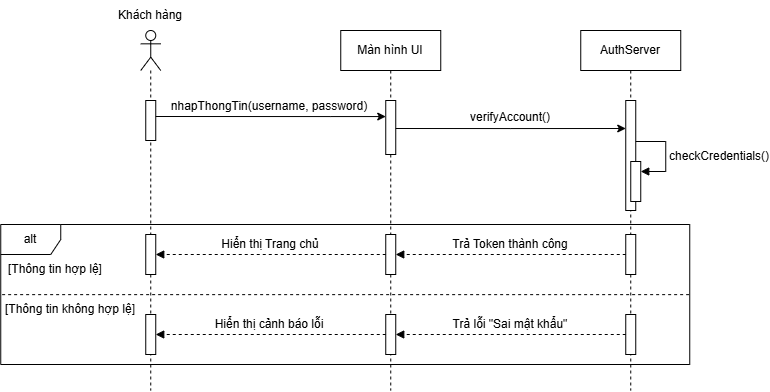

The diagram above was exported from draw.io. Its source (the exported page's mxGraphModel, read from the mxfile embedded in the PNG):
<mxGraphModel dx="1193" dy="767" grid="1" gridSize="10" guides="1" tooltips="1" connect="1" arrows="1" fold="1" page="1" pageScale="1" pageWidth="850" pageHeight="1100" math="0" shadow="0">
  <root>
    <mxCell id="0" />
    <mxCell id="1" parent="0" />
    <mxCell id="hinD-lY3f7VIxLJga26G-1" parent="1" style="shape=umlLifeline;perimeter=lifelinePerimeter;whiteSpace=wrap;html=1;container=1;dropTarget=0;collapsible=0;recursiveResize=0;outlineConnect=0;portConstraint=eastwest;newEdgeStyle={&quot;curved&quot;:0,&quot;rounded&quot;:0};participant=umlActor;" value="" vertex="1">
      <mxGeometry height="360" width="20" x="150" y="470" as="geometry" />
    </mxCell>
    <mxCell id="hinD-lY3f7VIxLJga26G-2" parent="hinD-lY3f7VIxLJga26G-1" style="html=1;points=[[0,0,0,0,5],[0,1,0,0,-5],[1,0,0,0,5],[1,1,0,0,-5]];perimeter=orthogonalPerimeter;outlineConnect=0;targetShapes=umlLifeline;portConstraint=eastwest;newEdgeStyle={&quot;curved&quot;:0,&quot;rounded&quot;:0};" value="" vertex="1">
      <mxGeometry height="40" width="10" x="5" y="70" as="geometry" />
    </mxCell>
    <mxCell id="hinD-lY3f7VIxLJga26G-150" parent="hinD-lY3f7VIxLJga26G-1" style="html=1;points=[[0,0,0,0,5],[0,1,0,0,-5],[1,0,0,0,5],[1,1,0,0,-5]];perimeter=orthogonalPerimeter;outlineConnect=0;targetShapes=umlLifeline;portConstraint=eastwest;newEdgeStyle={&quot;curved&quot;:0,&quot;rounded&quot;:0};" value="" vertex="1">
      <mxGeometry height="40" width="10" x="5" y="284" as="geometry" />
    </mxCell>
    <mxCell id="hinD-lY3f7VIxLJga26G-10" parent="1" style="shape=umlLifeline;perimeter=lifelinePerimeter;whiteSpace=wrap;html=1;container=1;dropTarget=0;collapsible=0;recursiveResize=0;outlineConnect=0;portConstraint=eastwest;newEdgeStyle={&quot;curved&quot;:0,&quot;rounded&quot;:0};" value="Màn hình UI" vertex="1">
      <mxGeometry height="360" width="100" x="350" y="470" as="geometry" />
    </mxCell>
    <mxCell id="hinD-lY3f7VIxLJga26G-20" parent="hinD-lY3f7VIxLJga26G-10" style="html=1;points=[[0,0,0,0,5],[0,1,0,0,-5],[1,0,0,0,5],[1,1,0,0,-5]];perimeter=orthogonalPerimeter;outlineConnect=0;targetShapes=umlLifeline;portConstraint=eastwest;newEdgeStyle={&quot;curved&quot;:0,&quot;rounded&quot;:0};" value="" vertex="1">
      <mxGeometry height="54" width="10" x="45" y="70" as="geometry" />
    </mxCell>
    <mxCell id="hinD-lY3f7VIxLJga26G-139" parent="hinD-lY3f7VIxLJga26G-10" style="html=1;points=[[0,0,0,0,5],[0,1,0,0,-5],[1,0,0,0,5],[1,1,0,0,-5]];perimeter=orthogonalPerimeter;outlineConnect=0;targetShapes=umlLifeline;portConstraint=eastwest;newEdgeStyle={&quot;curved&quot;:0,&quot;rounded&quot;:0};" value="" vertex="1">
      <mxGeometry height="40" width="10" x="45" y="204" as="geometry" />
    </mxCell>
    <mxCell id="hinD-lY3f7VIxLJga26G-141" parent="hinD-lY3f7VIxLJga26G-10" style="html=1;points=[[0,0,0,0,5],[0,1,0,0,-5],[1,0,0,0,5],[1,1,0,0,-5]];perimeter=orthogonalPerimeter;outlineConnect=0;targetShapes=umlLifeline;portConstraint=eastwest;newEdgeStyle={&quot;curved&quot;:0,&quot;rounded&quot;:0};" value="" vertex="1">
      <mxGeometry height="40" width="10" x="45" y="284" as="geometry" />
    </mxCell>
    <mxCell id="hinD-lY3f7VIxLJga26G-146" parent="hinD-lY3f7VIxLJga26G-10" style="html=1;points=[[0,0,0,0,5],[0,1,0,0,-5],[1,0,0,0,5],[1,1,0,0,-5]];perimeter=orthogonalPerimeter;outlineConnect=0;targetShapes=umlLifeline;portConstraint=eastwest;newEdgeStyle={&quot;curved&quot;:0,&quot;rounded&quot;:0};" value="" vertex="1">
      <mxGeometry height="40" width="10" x="-195" y="204" as="geometry" />
    </mxCell>
    <mxCell id="hinD-lY3f7VIxLJga26G-159" edge="1" parent="hinD-lY3f7VIxLJga26G-10" source="hinD-lY3f7VIxLJga26G-139" style="html=1;verticalAlign=bottom;labelBackgroundColor=none;endArrow=block;endFill=1;dashed=1;rounded=0;" target="hinD-lY3f7VIxLJga26G-146" value="">
      <mxGeometry relative="1" width="160" as="geometry">
        <mxPoint x="55" y="314" as="sourcePoint" />
        <mxPoint x="-175" y="314" as="targetPoint" />
      </mxGeometry>
    </mxCell>
    <mxCell id="hinD-lY3f7VIxLJga26G-11" parent="1" style="shape=umlLifeline;perimeter=lifelinePerimeter;whiteSpace=wrap;html=1;container=1;dropTarget=0;collapsible=0;recursiveResize=0;outlineConnect=0;portConstraint=eastwest;newEdgeStyle={&quot;curved&quot;:0,&quot;rounded&quot;:0};" value="AuthServer" vertex="1">
      <mxGeometry height="360" width="100" x="590" y="470" as="geometry" />
    </mxCell>
    <mxCell id="hinD-lY3f7VIxLJga26G-58" parent="hinD-lY3f7VIxLJga26G-11" style="html=1;points=[[0,0,0,0,5],[0,1,0,0,-5],[1,0,0,0,5],[1,1,0,0,-5]];perimeter=orthogonalPerimeter;outlineConnect=0;targetShapes=umlLifeline;portConstraint=eastwest;newEdgeStyle={&quot;curved&quot;:0,&quot;rounded&quot;:0};" value="" vertex="1">
      <mxGeometry height="110" width="10" x="45" y="70" as="geometry" />
    </mxCell>
    <mxCell id="hinD-lY3f7VIxLJga26G-136" parent="hinD-lY3f7VIxLJga26G-11" style="html=1;points=[[0,0,0,0,5],[0,1,0,0,-5],[1,0,0,0,5],[1,1,0,0,-5]];perimeter=orthogonalPerimeter;outlineConnect=0;targetShapes=umlLifeline;portConstraint=eastwest;newEdgeStyle={&quot;curved&quot;:0,&quot;rounded&quot;:0};" value="" vertex="1">
      <mxGeometry height="40" width="10" x="50" y="131" as="geometry" />
    </mxCell>
    <mxCell id="hinD-lY3f7VIxLJga26G-137" edge="1" parent="hinD-lY3f7VIxLJga26G-11" style="html=1;align=left;spacingLeft=2;endArrow=block;rounded=0;edgeStyle=orthogonalEdgeStyle;curved=0;rounded=0;" target="hinD-lY3f7VIxLJga26G-136" value="">
      <mxGeometry relative="1" as="geometry">
        <Array as="points">
          <mxPoint x="85" y="141" />
        </Array>
        <mxPoint x="55" y="111" as="sourcePoint" />
      </mxGeometry>
    </mxCell>
    <mxCell id="hinD-lY3f7VIxLJga26G-140" parent="hinD-lY3f7VIxLJga26G-11" style="html=1;points=[[0,0,0,0,5],[0,1,0,0,-5],[1,0,0,0,5],[1,1,0,0,-5]];perimeter=orthogonalPerimeter;outlineConnect=0;targetShapes=umlLifeline;portConstraint=eastwest;newEdgeStyle={&quot;curved&quot;:0,&quot;rounded&quot;:0};" value="" vertex="1">
      <mxGeometry height="40" width="10" x="45" y="204" as="geometry" />
    </mxCell>
    <mxCell id="hinD-lY3f7VIxLJga26G-142" parent="hinD-lY3f7VIxLJga26G-11" style="html=1;points=[[0,0,0,0,5],[0,1,0,0,-5],[1,0,0,0,5],[1,1,0,0,-5]];perimeter=orthogonalPerimeter;outlineConnect=0;targetShapes=umlLifeline;portConstraint=eastwest;newEdgeStyle={&quot;curved&quot;:0,&quot;rounded&quot;:0};" value="" vertex="1">
      <mxGeometry height="40" width="10" x="45" y="284" as="geometry" />
    </mxCell>
    <mxCell id="hinD-lY3f7VIxLJga26G-13" parent="1" style="text;html=1;whiteSpace=wrap;strokeColor=none;fillColor=none;align=center;verticalAlign=middle;rounded=0;" value="Khách hàng" vertex="1">
      <mxGeometry height="30" width="90" x="115" y="440" as="geometry" />
    </mxCell>
    <mxCell id="hinD-lY3f7VIxLJga26G-21" edge="1" parent="1" style="edgeStyle=orthogonalEdgeStyle;rounded=0;orthogonalLoop=1;jettySize=auto;html=1;curved=0;" target="hinD-lY3f7VIxLJga26G-20">
      <mxGeometry relative="1" as="geometry">
        <Array as="points">
          <mxPoint x="340" y="556" />
          <mxPoint x="340" y="556" />
        </Array>
        <mxPoint x="165.0000000000001" y="556" as="sourcePoint" />
        <mxPoint x="285.0000000000001" y="556" as="targetPoint" />
      </mxGeometry>
    </mxCell>
    <mxCell id="hinD-lY3f7VIxLJga26G-57" parent="1" style="text;html=1;whiteSpace=wrap;strokeColor=none;fillColor=none;align=center;verticalAlign=middle;rounded=0;" value="nhapThongTin(username, password)" vertex="1">
      <mxGeometry height="30" width="202" x="178" y="531" as="geometry" />
    </mxCell>
    <mxCell id="hinD-lY3f7VIxLJga26G-60" edge="1" parent="1" style="edgeStyle=orthogonalEdgeStyle;rounded=0;orthogonalLoop=1;jettySize=auto;html=1;curved=0;">
      <mxGeometry relative="1" as="geometry">
        <Array as="points">
          <mxPoint x="520" y="568" />
          <mxPoint x="520" y="568" />
        </Array>
        <mxPoint x="405" y="568" as="sourcePoint" />
        <mxPoint x="635" y="568" as="targetPoint" />
      </mxGeometry>
    </mxCell>
    <mxCell id="hinD-lY3f7VIxLJga26G-135" parent="1" style="text;html=1;whiteSpace=wrap;strokeColor=none;fillColor=none;align=center;verticalAlign=middle;rounded=0;" value="verifyAccount()" vertex="1">
      <mxGeometry height="30" width="60" x="490" y="542" as="geometry" />
    </mxCell>
    <mxCell id="hinD-lY3f7VIxLJga26G-138" parent="1" style="text;html=1;whiteSpace=wrap;strokeColor=none;fillColor=none;align=center;verticalAlign=middle;rounded=0;" value="checkCredentials()" vertex="1">
      <mxGeometry height="30" width="60" x="699" y="581" as="geometry" />
    </mxCell>
    <mxCell id="hinD-lY3f7VIxLJga26G-144" parent="1" style="text;html=1;whiteSpace=wrap;strokeColor=none;fillColor=none;align=center;verticalAlign=middle;rounded=0;" value="Trả Token thành công" vertex="1">
      <mxGeometry height="30" width="130" x="455" y="669" as="geometry" />
    </mxCell>
    <mxCell id="hinD-lY3f7VIxLJga26G-145" parent="1" style="text;html=1;whiteSpace=wrap;strokeColor=none;fillColor=none;align=center;verticalAlign=middle;rounded=0;" value="Trả lỗi &quot;Sai mật khẩu&quot;" vertex="1">
      <mxGeometry height="30" width="130" x="455" y="749" as="geometry" />
    </mxCell>
    <mxCell id="hinD-lY3f7VIxLJga26G-149" parent="1" style="text;html=1;whiteSpace=wrap;strokeColor=none;fillColor=none;align=center;verticalAlign=middle;rounded=0;" value="Hiển thị Trang chủ" vertex="1">
      <mxGeometry height="30" width="100" x="230" y="669" as="geometry" />
    </mxCell>
    <mxCell id="hinD-lY3f7VIxLJga26G-152" parent="1" style="text;html=1;whiteSpace=wrap;strokeColor=none;fillColor=none;align=center;verticalAlign=middle;rounded=0;" value="Hiển thị cảnh báo lỗi" vertex="1">
      <mxGeometry height="30" width="116" x="221" y="749" as="geometry" />
    </mxCell>
    <mxCell id="hinD-lY3f7VIxLJga26G-153" parent="1" style="shape=umlFrame;whiteSpace=wrap;html=1;pointerEvents=0;" value="alt" vertex="1">
      <mxGeometry height="140" width="689" x="10" y="664" as="geometry" />
    </mxCell>
    <mxCell id="hinD-lY3f7VIxLJga26G-154" edge="1" parent="1" source="hinD-lY3f7VIxLJga26G-153" style="edgeStyle=none;orthogonalLoop=1;jettySize=auto;html=1;rounded=0;entryX=1.001;entryY=0.501;entryDx=0;entryDy=0;entryPerimeter=0;exitX=0.002;exitY=0.501;exitDx=0;exitDy=0;exitPerimeter=0;endArrow=none;endFill=0;dashed=1;" target="hinD-lY3f7VIxLJga26G-153" value="">
      <mxGeometry relative="1" width="100" as="geometry">
        <Array as="points" />
        <mxPoint x="250" y="444" as="sourcePoint" />
        <mxPoint x="350" y="444" as="targetPoint" />
      </mxGeometry>
    </mxCell>
    <mxCell id="hinD-lY3f7VIxLJga26G-156" parent="1" style="text;html=1;whiteSpace=wrap;strokeColor=none;fillColor=none;align=center;verticalAlign=middle;rounded=0;" value="[Thông tin hợp lệ]" vertex="1">
      <mxGeometry height="30" width="110" x="10" y="694" as="geometry" />
    </mxCell>
    <mxCell id="hinD-lY3f7VIxLJga26G-157" parent="1" style="text;html=1;whiteSpace=wrap;strokeColor=none;fillColor=none;align=center;verticalAlign=middle;rounded=0;" value="[Thông tin không hợp lệ]" vertex="1">
      <mxGeometry height="30" width="140" x="10" y="734" as="geometry" />
    </mxCell>
    <mxCell id="hinD-lY3f7VIxLJga26G-158" edge="1" parent="1" source="hinD-lY3f7VIxLJga26G-141" style="html=1;verticalAlign=bottom;labelBackgroundColor=none;endArrow=block;endFill=1;dashed=1;rounded=0;" target="hinD-lY3f7VIxLJga26G-150" value="">
      <mxGeometry relative="1" width="160" as="geometry">
        <mxPoint x="220" y="760" as="sourcePoint" />
        <mxPoint x="380" y="760" as="targetPoint" />
      </mxGeometry>
    </mxCell>
    <mxCell id="hinD-lY3f7VIxLJga26G-160" edge="1" parent="1" source="hinD-lY3f7VIxLJga26G-140" style="html=1;verticalAlign=bottom;labelBackgroundColor=none;endArrow=block;endFill=1;dashed=1;rounded=0;" target="hinD-lY3f7VIxLJga26G-139" value="">
      <mxGeometry relative="1" width="160" as="geometry">
        <mxPoint x="415" y="794" as="sourcePoint" />
        <mxPoint x="185" y="794" as="targetPoint" />
      </mxGeometry>
    </mxCell>
    <mxCell id="hinD-lY3f7VIxLJga26G-161" edge="1" parent="1" source="hinD-lY3f7VIxLJga26G-142" style="html=1;verticalAlign=bottom;labelBackgroundColor=none;endArrow=block;endFill=1;dashed=1;rounded=0;" target="hinD-lY3f7VIxLJga26G-141" value="">
      <mxGeometry relative="1" width="160" as="geometry">
        <mxPoint x="425" y="804" as="sourcePoint" />
        <mxPoint x="195" y="804" as="targetPoint" />
      </mxGeometry>
    </mxCell>
  </root>
</mxGraphModel>